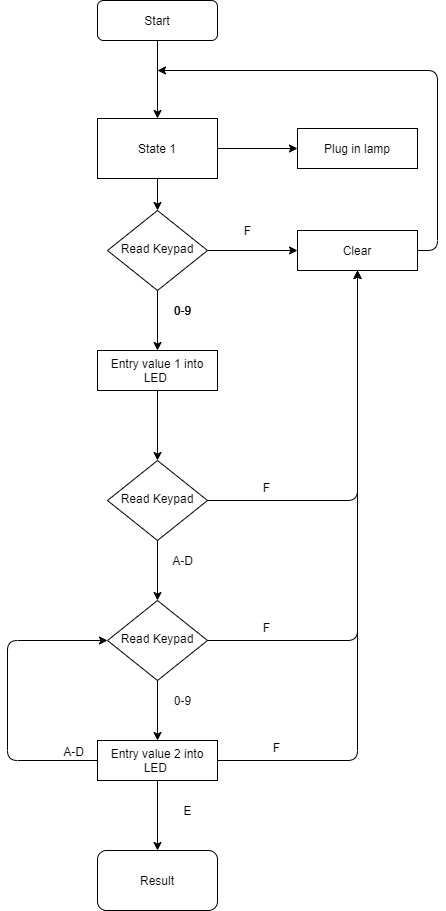

The diagram above was exported from draw.io. Its source (the exported page's mxGraphModel, read from the mxfile embedded in the PNG):
<mxGraphModel dx="702" dy="765" grid="1" gridSize="10" guides="1" tooltips="1" connect="1" arrows="1" fold="1" page="1" pageScale="1" pageWidth="827" pageHeight="1169" math="0" shadow="0">
  <root>
    <mxCell id="WIyWlLk6GJQsqaUBKTNV-0" />
    <mxCell id="WIyWlLk6GJQsqaUBKTNV-1" parent="WIyWlLk6GJQsqaUBKTNV-0" />
    <mxCell id="WIyWlLk6GJQsqaUBKTNV-3" value="Start" style="rounded=1;whiteSpace=wrap;html=1;fontSize=12;glass=0;strokeWidth=1;shadow=0;" parent="WIyWlLk6GJQsqaUBKTNV-1" vertex="1">
      <mxGeometry x="160" y="80" width="120" height="40" as="geometry" />
    </mxCell>
    <mxCell id="WIyWlLk6GJQsqaUBKTNV-7" value="Plug in lamp" style="rounded=1;whiteSpace=wrap;html=1;fontSize=12;glass=0;strokeWidth=1;shadow=0;arcSize=0;" parent="WIyWlLk6GJQsqaUBKTNV-1" vertex="1">
      <mxGeometry x="360" y="208" width="120" height="40" as="geometry" />
    </mxCell>
    <mxCell id="WIyWlLk6GJQsqaUBKTNV-10" value="Read Keypad" style="rhombus;whiteSpace=wrap;html=1;shadow=0;fontFamily=Helvetica;fontSize=12;align=center;strokeWidth=1;spacing=6;spacingTop=-4;" parent="WIyWlLk6GJQsqaUBKTNV-1" vertex="1">
      <mxGeometry x="170" y="290" width="100" height="80" as="geometry" />
    </mxCell>
    <mxCell id="WIyWlLk6GJQsqaUBKTNV-11" value="Entry value 1 into LED&amp;nbsp;" style="rounded=1;whiteSpace=wrap;html=1;fontSize=12;glass=0;strokeWidth=1;shadow=0;arcSize=0;" parent="WIyWlLk6GJQsqaUBKTNV-1" vertex="1">
      <mxGeometry x="160" y="430" width="120" height="40" as="geometry" />
    </mxCell>
    <mxCell id="WIyWlLk6GJQsqaUBKTNV-12" value="Clear" style="rounded=1;whiteSpace=wrap;html=1;fontSize=12;glass=0;strokeWidth=1;shadow=0;arcSize=0;" parent="WIyWlLk6GJQsqaUBKTNV-1" vertex="1">
      <mxGeometry x="360" y="310" width="120" height="40" as="geometry" />
    </mxCell>
    <mxCell id="ur1Us-69XVPYwMIAvEwp-0" value="State 1" style="rounded=1;whiteSpace=wrap;html=1;arcSize=0;" vertex="1" parent="WIyWlLk6GJQsqaUBKTNV-1">
      <mxGeometry x="160" y="198" width="120" height="60" as="geometry" />
    </mxCell>
    <mxCell id="ur1Us-69XVPYwMIAvEwp-3" value="" style="endArrow=classic;html=1;exitX=0.5;exitY=1;exitDx=0;exitDy=0;" edge="1" parent="WIyWlLk6GJQsqaUBKTNV-1" source="ur1Us-69XVPYwMIAvEwp-0">
      <mxGeometry width="50" height="50" relative="1" as="geometry">
        <mxPoint x="160" y="540" as="sourcePoint" />
        <mxPoint x="220" y="290" as="targetPoint" />
      </mxGeometry>
    </mxCell>
    <mxCell id="ur1Us-69XVPYwMIAvEwp-5" value="" style="endArrow=classic;html=1;exitX=0.5;exitY=1;exitDx=0;exitDy=0;entryX=0.5;entryY=0;entryDx=0;entryDy=0;" edge="1" parent="WIyWlLk6GJQsqaUBKTNV-1" source="WIyWlLk6GJQsqaUBKTNV-3" target="ur1Us-69XVPYwMIAvEwp-0">
      <mxGeometry width="50" height="50" relative="1" as="geometry">
        <mxPoint x="160" y="540" as="sourcePoint" />
        <mxPoint x="210" y="490" as="targetPoint" />
      </mxGeometry>
    </mxCell>
    <mxCell id="ur1Us-69XVPYwMIAvEwp-7" value="" style="endArrow=classic;html=1;exitX=1;exitY=0.5;exitDx=0;exitDy=0;entryX=0;entryY=0.5;entryDx=0;entryDy=0;" edge="1" parent="WIyWlLk6GJQsqaUBKTNV-1" source="ur1Us-69XVPYwMIAvEwp-0" target="WIyWlLk6GJQsqaUBKTNV-7">
      <mxGeometry width="50" height="50" relative="1" as="geometry">
        <mxPoint x="160" y="540" as="sourcePoint" />
        <mxPoint x="210" y="490" as="targetPoint" />
      </mxGeometry>
    </mxCell>
    <mxCell id="ur1Us-69XVPYwMIAvEwp-8" value="" style="endArrow=classic;html=1;exitX=0.5;exitY=1;exitDx=0;exitDy=0;entryX=0.5;entryY=0;entryDx=0;entryDy=0;" edge="1" parent="WIyWlLk6GJQsqaUBKTNV-1" source="WIyWlLk6GJQsqaUBKTNV-10" target="WIyWlLk6GJQsqaUBKTNV-11">
      <mxGeometry width="50" height="50" relative="1" as="geometry">
        <mxPoint x="160" y="540" as="sourcePoint" />
        <mxPoint x="210" y="490" as="targetPoint" />
      </mxGeometry>
    </mxCell>
    <mxCell id="ur1Us-69XVPYwMIAvEwp-10" value="" style="endArrow=classic;html=1;exitX=1;exitY=0.5;exitDx=0;exitDy=0;" edge="1" parent="WIyWlLk6GJQsqaUBKTNV-1" source="WIyWlLk6GJQsqaUBKTNV-12">
      <mxGeometry width="50" height="50" relative="1" as="geometry">
        <mxPoint x="160" y="540" as="sourcePoint" />
        <mxPoint x="220" y="150" as="targetPoint" />
        <Array as="points">
          <mxPoint x="500" y="330" />
          <mxPoint x="500" y="150" />
        </Array>
      </mxGeometry>
    </mxCell>
    <mxCell id="ur1Us-69XVPYwMIAvEwp-11" value="" style="endArrow=classic;html=1;exitX=1;exitY=0.5;exitDx=0;exitDy=0;entryX=0;entryY=0.5;entryDx=0;entryDy=0;" edge="1" parent="WIyWlLk6GJQsqaUBKTNV-1" source="WIyWlLk6GJQsqaUBKTNV-10" target="WIyWlLk6GJQsqaUBKTNV-12">
      <mxGeometry width="50" height="50" relative="1" as="geometry">
        <mxPoint x="150" y="620" as="sourcePoint" />
        <mxPoint x="200" y="570" as="targetPoint" />
      </mxGeometry>
    </mxCell>
    <mxCell id="ur1Us-69XVPYwMIAvEwp-12" value="F" style="text;html=1;align=center;verticalAlign=middle;resizable=0;points=[];autosize=1;" vertex="1" parent="WIyWlLk6GJQsqaUBKTNV-1">
      <mxGeometry x="300" y="300" width="20" height="20" as="geometry" />
    </mxCell>
    <mxCell id="ur1Us-69XVPYwMIAvEwp-13" value="0-9" style="text;html=1;align=center;verticalAlign=middle;resizable=0;points=[];autosize=1;" vertex="1" parent="WIyWlLk6GJQsqaUBKTNV-1">
      <mxGeometry x="230" y="380" width="30" height="20" as="geometry" />
    </mxCell>
    <mxCell id="ur1Us-69XVPYwMIAvEwp-14" value="" style="endArrow=classic;html=1;exitX=0.5;exitY=1;exitDx=0;exitDy=0;" edge="1" parent="WIyWlLk6GJQsqaUBKTNV-1" source="WIyWlLk6GJQsqaUBKTNV-11">
      <mxGeometry width="50" height="50" relative="1" as="geometry">
        <mxPoint x="160" y="540" as="sourcePoint" />
        <mxPoint x="220" y="540" as="targetPoint" />
      </mxGeometry>
    </mxCell>
    <mxCell id="ur1Us-69XVPYwMIAvEwp-16" value="Read Keypad" style="rhombus;whiteSpace=wrap;html=1;shadow=0;fontFamily=Helvetica;fontSize=12;align=center;strokeWidth=1;spacing=6;spacingTop=-4;" vertex="1" parent="WIyWlLk6GJQsqaUBKTNV-1">
      <mxGeometry x="170" y="540" width="100" height="80" as="geometry" />
    </mxCell>
    <mxCell id="ur1Us-69XVPYwMIAvEwp-18" value="" style="endArrow=classic;html=1;exitX=0.5;exitY=1;exitDx=0;exitDy=0;entryX=0.5;entryY=0;entryDx=0;entryDy=0;" edge="1" parent="WIyWlLk6GJQsqaUBKTNV-1" source="ur1Us-69XVPYwMIAvEwp-16">
      <mxGeometry width="50" height="50" relative="1" as="geometry">
        <mxPoint x="160" y="790" as="sourcePoint" />
        <mxPoint x="220" y="680" as="targetPoint" />
      </mxGeometry>
    </mxCell>
    <mxCell id="ur1Us-69XVPYwMIAvEwp-19" value="A-D" style="text;html=1;align=center;verticalAlign=middle;resizable=0;points=[];autosize=1;" vertex="1" parent="WIyWlLk6GJQsqaUBKTNV-1">
      <mxGeometry x="225" y="630" width="40" height="20" as="geometry" />
    </mxCell>
    <mxCell id="ur1Us-69XVPYwMIAvEwp-21" value="" style="endArrow=classic;html=1;exitX=1;exitY=0.5;exitDx=0;exitDy=0;entryX=0.5;entryY=1;entryDx=0;entryDy=0;" edge="1" parent="WIyWlLk6GJQsqaUBKTNV-1" source="ur1Us-69XVPYwMIAvEwp-16" target="WIyWlLk6GJQsqaUBKTNV-12">
      <mxGeometry width="50" height="50" relative="1" as="geometry">
        <mxPoint x="160" y="790" as="sourcePoint" />
        <mxPoint x="210" y="740" as="targetPoint" />
        <Array as="points">
          <mxPoint x="420" y="580" />
        </Array>
      </mxGeometry>
    </mxCell>
    <mxCell id="ur1Us-69XVPYwMIAvEwp-22" value="F" style="text;html=1;align=center;verticalAlign=middle;resizable=0;points=[];autosize=1;" vertex="1" parent="WIyWlLk6GJQsqaUBKTNV-1">
      <mxGeometry x="319" y="557" width="20" height="20" as="geometry" />
    </mxCell>
    <mxCell id="ur1Us-69XVPYwMIAvEwp-23" value="Read Keypad" style="rhombus;whiteSpace=wrap;html=1;shadow=0;fontFamily=Helvetica;fontSize=12;align=center;strokeWidth=1;spacing=6;spacingTop=-4;" vertex="1" parent="WIyWlLk6GJQsqaUBKTNV-1">
      <mxGeometry x="170" y="680" width="100" height="80" as="geometry" />
    </mxCell>
    <mxCell id="ur1Us-69XVPYwMIAvEwp-24" value="" style="endArrow=classic;html=1;exitX=1;exitY=0.5;exitDx=0;exitDy=0;entryX=0.5;entryY=1;entryDx=0;entryDy=0;" edge="1" parent="WIyWlLk6GJQsqaUBKTNV-1" target="WIyWlLk6GJQsqaUBKTNV-12">
      <mxGeometry width="50" height="50" relative="1" as="geometry">
        <mxPoint x="270" y="720" as="sourcePoint" />
        <mxPoint x="420" y="490" as="targetPoint" />
        <Array as="points">
          <mxPoint x="420" y="720" />
        </Array>
      </mxGeometry>
    </mxCell>
    <mxCell id="ur1Us-69XVPYwMIAvEwp-25" value="F" style="text;html=1;align=center;verticalAlign=middle;resizable=0;points=[];autosize=1;" vertex="1" parent="WIyWlLk6GJQsqaUBKTNV-1">
      <mxGeometry x="319" y="697" width="20" height="20" as="geometry" />
    </mxCell>
    <mxCell id="ur1Us-69XVPYwMIAvEwp-26" value="0-9" style="text;html=1;align=center;verticalAlign=middle;resizable=0;points=[];autosize=1;" vertex="1" parent="WIyWlLk6GJQsqaUBKTNV-1">
      <mxGeometry x="230" y="380" width="30" height="20" as="geometry" />
    </mxCell>
    <mxCell id="ur1Us-69XVPYwMIAvEwp-27" value="Entry value 2 into LED&amp;nbsp;" style="rounded=1;whiteSpace=wrap;html=1;fontSize=12;glass=0;strokeWidth=1;shadow=0;arcSize=0;" vertex="1" parent="WIyWlLk6GJQsqaUBKTNV-1">
      <mxGeometry x="160" y="820" width="120" height="40" as="geometry" />
    </mxCell>
    <mxCell id="ur1Us-69XVPYwMIAvEwp-28" value="" style="endArrow=classic;html=1;exitX=0.5;exitY=1;exitDx=0;exitDy=0;entryX=0.5;entryY=0;entryDx=0;entryDy=0;" edge="1" parent="WIyWlLk6GJQsqaUBKTNV-1" target="ur1Us-69XVPYwMIAvEwp-27">
      <mxGeometry width="50" height="50" relative="1" as="geometry">
        <mxPoint x="220" y="760" as="sourcePoint" />
        <mxPoint x="210" y="880" as="targetPoint" />
      </mxGeometry>
    </mxCell>
    <mxCell id="ur1Us-69XVPYwMIAvEwp-29" value="" style="endArrow=classic;html=1;exitX=0.5;exitY=1;exitDx=0;exitDy=0;" edge="1" parent="WIyWlLk6GJQsqaUBKTNV-1" source="ur1Us-69XVPYwMIAvEwp-27">
      <mxGeometry width="50" height="50" relative="1" as="geometry">
        <mxPoint x="160" y="930" as="sourcePoint" />
        <mxPoint x="220" y="930" as="targetPoint" />
      </mxGeometry>
    </mxCell>
    <mxCell id="ur1Us-69XVPYwMIAvEwp-30" value="0-9" style="text;html=1;align=center;verticalAlign=middle;resizable=0;points=[];autosize=1;" vertex="1" parent="WIyWlLk6GJQsqaUBKTNV-1">
      <mxGeometry x="230" y="770" width="30" height="20" as="geometry" />
    </mxCell>
    <mxCell id="ur1Us-69XVPYwMIAvEwp-31" value="E" style="text;html=1;align=center;verticalAlign=middle;resizable=0;points=[];autosize=1;" vertex="1" parent="WIyWlLk6GJQsqaUBKTNV-1">
      <mxGeometry x="240" y="880" width="20" height="20" as="geometry" />
    </mxCell>
    <mxCell id="ur1Us-69XVPYwMIAvEwp-32" value="" style="endArrow=classic;html=1;exitX=0;exitY=0.5;exitDx=0;exitDy=0;entryX=0;entryY=0.5;entryDx=0;entryDy=0;" edge="1" parent="WIyWlLk6GJQsqaUBKTNV-1" source="ur1Us-69XVPYwMIAvEwp-27" target="ur1Us-69XVPYwMIAvEwp-23">
      <mxGeometry width="50" height="50" relative="1" as="geometry">
        <mxPoint x="160" y="1010" as="sourcePoint" />
        <mxPoint x="210" y="960" as="targetPoint" />
        <Array as="points">
          <mxPoint x="70" y="840" />
          <mxPoint x="70" y="720" />
        </Array>
      </mxGeometry>
    </mxCell>
    <mxCell id="ur1Us-69XVPYwMIAvEwp-33" value="A-D" style="text;html=1;align=center;verticalAlign=middle;resizable=0;points=[];autosize=1;" vertex="1" parent="WIyWlLk6GJQsqaUBKTNV-1">
      <mxGeometry x="116" y="821" width="40" height="20" as="geometry" />
    </mxCell>
    <mxCell id="ur1Us-69XVPYwMIAvEwp-34" value="" style="endArrow=classic;html=1;exitX=1;exitY=0.5;exitDx=0;exitDy=0;entryX=0.5;entryY=1;entryDx=0;entryDy=0;" edge="1" parent="WIyWlLk6GJQsqaUBKTNV-1" target="WIyWlLk6GJQsqaUBKTNV-12">
      <mxGeometry width="50" height="50" relative="1" as="geometry">
        <mxPoint x="280" y="840" as="sourcePoint" />
        <mxPoint x="430" y="470" as="targetPoint" />
        <Array as="points">
          <mxPoint x="420" y="840" />
        </Array>
      </mxGeometry>
    </mxCell>
    <mxCell id="ur1Us-69XVPYwMIAvEwp-35" value="F" style="text;html=1;align=center;verticalAlign=middle;resizable=0;points=[];autosize=1;" vertex="1" parent="WIyWlLk6GJQsqaUBKTNV-1">
      <mxGeometry x="329" y="817" width="20" height="20" as="geometry" />
    </mxCell>
    <mxCell id="ur1Us-69XVPYwMIAvEwp-37" value="Result" style="rounded=1;whiteSpace=wrap;html=1;" vertex="1" parent="WIyWlLk6GJQsqaUBKTNV-1">
      <mxGeometry x="160" y="930" width="120" height="60" as="geometry" />
    </mxCell>
  </root>
</mxGraphModel>